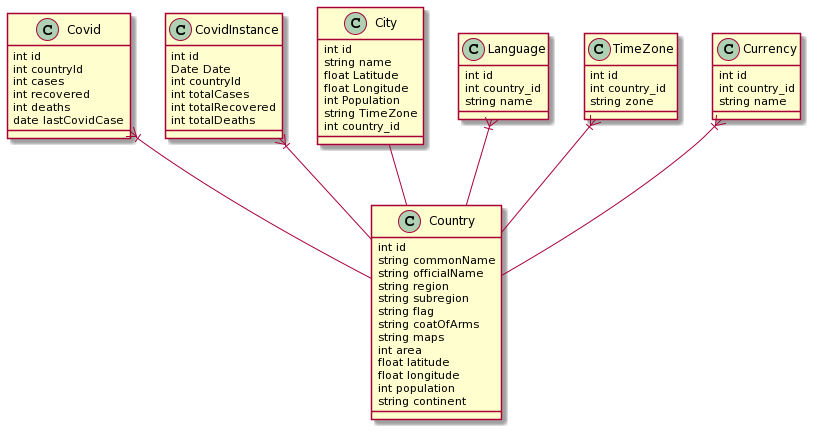

The diagram above was rendered by PlantUML. Its source (embedded in the PNG):
@startuml
Covid }|-- Country
CovidInstance }|-- Country
City -- Country
Language }|-- Country
TimeZone }|-- Country
Currency }|-- Country
class Country {
  int id 
  string commonName
  string officialName
  string region
  string subregion
  string flag
  string coatOfArms
  string maps
  int area
  float latitude
  float longitude
  int population
  string continent
}

class Currency {
  int id
  int country_id
  string name
}

class Language {
  int id
  int country_id
  string name
}

class TimeZone {
  int id
  int country_id
  string zone
}

class City {
  int id 
  string name
  float Latitude
  float Longitude
  int Population
  string TimeZone
  int country_id 
}

class Covid {
  int id 
  int countryId 
  int cases
  int recovered
  int deaths
  date lastCovidCase
}

class CovidInstance {
  int id 
  Date Date
  int countryId 
  int totalCases
  int totalRecovered
  int totalDeaths
}
@enduml